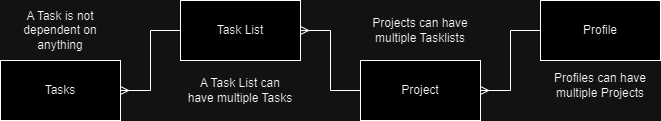

The diagram above was exported from draw.io. Its source (the exported page's mxGraphModel, read from the mxfile embedded in the PNG):
<mxGraphModel dx="819" dy="433" grid="1" gridSize="10" guides="1" tooltips="1" connect="1" arrows="1" fold="1" page="1" pageScale="1" pageWidth="850" pageHeight="1100" math="0" shadow="0">
  <root>
    <mxCell id="0" />
    <mxCell id="1" parent="0" />
    <mxCell id="EiwUA7G3Ir213gArua55-1" value="Profile" style="rounded=0;whiteSpace=wrap;html=1;" vertex="1" parent="1">
      <mxGeometry x="660" y="340" width="120" height="60" as="geometry" />
    </mxCell>
    <mxCell id="EiwUA7G3Ir213gArua55-2" value="Project" style="whiteSpace=wrap;html=1;" vertex="1" parent="1">
      <mxGeometry x="480" y="400" width="120" height="60" as="geometry" />
    </mxCell>
    <mxCell id="EiwUA7G3Ir213gArua55-3" value="Task List" style="whiteSpace=wrap;html=1;" vertex="1" parent="1">
      <mxGeometry x="300" y="340" width="120" height="60" as="geometry" />
    </mxCell>
    <mxCell id="EiwUA7G3Ir213gArua55-4" value="Tasks" style="whiteSpace=wrap;html=1;" vertex="1" parent="1">
      <mxGeometry x="120" y="400" width="120" height="60" as="geometry" />
    </mxCell>
    <mxCell id="EiwUA7G3Ir213gArua55-6" value="" style="edgeStyle=entityRelationEdgeStyle;fontSize=12;html=1;endArrow=ERmany;rounded=0;exitX=0;exitY=0.5;exitDx=0;exitDy=0;entryX=1;entryY=0.5;entryDx=0;entryDy=0;" edge="1" parent="1" source="EiwUA7G3Ir213gArua55-1" target="EiwUA7G3Ir213gArua55-2">
      <mxGeometry width="100" height="100" relative="1" as="geometry">
        <mxPoint x="840" y="530" as="sourcePoint" />
        <mxPoint x="940" y="430" as="targetPoint" />
        <Array as="points">
          <mxPoint x="830" y="460" />
          <mxPoint x="840" y="400" />
          <mxPoint x="780" y="480" />
        </Array>
      </mxGeometry>
    </mxCell>
    <mxCell id="EiwUA7G3Ir213gArua55-7" value="" style="edgeStyle=entityRelationEdgeStyle;fontSize=12;html=1;endArrow=ERmany;rounded=0;exitX=0;exitY=0.5;exitDx=0;exitDy=0;entryX=1;entryY=0.5;entryDx=0;entryDy=0;" edge="1" parent="1" source="EiwUA7G3Ir213gArua55-2" target="EiwUA7G3Ir213gArua55-3">
      <mxGeometry width="100" height="100" relative="1" as="geometry">
        <mxPoint x="670" y="380" as="sourcePoint" />
        <mxPoint x="610" y="450" as="targetPoint" />
        <Array as="points">
          <mxPoint x="840" y="470" />
          <mxPoint x="850" y="410" />
          <mxPoint x="790" y="490" />
        </Array>
      </mxGeometry>
    </mxCell>
    <mxCell id="EiwUA7G3Ir213gArua55-8" value="" style="edgeStyle=entityRelationEdgeStyle;fontSize=12;html=1;endArrow=ERmany;rounded=0;exitX=0;exitY=0.5;exitDx=0;exitDy=0;entryX=1;entryY=0.5;entryDx=0;entryDy=0;" edge="1" parent="1" source="EiwUA7G3Ir213gArua55-3" target="EiwUA7G3Ir213gArua55-4">
      <mxGeometry width="100" height="100" relative="1" as="geometry">
        <mxPoint x="490" y="440" as="sourcePoint" />
        <mxPoint x="430" y="500" as="targetPoint" />
        <Array as="points">
          <mxPoint x="850" y="480" />
          <mxPoint x="860" y="420" />
          <mxPoint x="800" y="500" />
        </Array>
      </mxGeometry>
    </mxCell>
    <mxCell id="EiwUA7G3Ir213gArua55-9" value="Profiles can have multiple Projects" style="text;html=1;strokeColor=none;fillColor=none;align=center;verticalAlign=middle;whiteSpace=wrap;rounded=0;" vertex="1" parent="1">
      <mxGeometry x="665" y="410" width="110" height="30" as="geometry" />
    </mxCell>
    <mxCell id="EiwUA7G3Ir213gArua55-10" value="Projects can have multiple Tasklists" style="text;html=1;strokeColor=none;fillColor=none;align=center;verticalAlign=middle;whiteSpace=wrap;rounded=0;" vertex="1" parent="1">
      <mxGeometry x="485" y="355" width="110" height="30" as="geometry" />
    </mxCell>
    <mxCell id="EiwUA7G3Ir213gArua55-11" value="A Task List can have multiple Tasks" style="text;html=1;strokeColor=none;fillColor=none;align=center;verticalAlign=middle;whiteSpace=wrap;rounded=0;" vertex="1" parent="1">
      <mxGeometry x="305" y="415" width="110" height="30" as="geometry" />
    </mxCell>
    <mxCell id="EiwUA7G3Ir213gArua55-12" value="A Task is not dependent on anything" style="text;html=1;strokeColor=none;fillColor=none;align=center;verticalAlign=middle;whiteSpace=wrap;rounded=0;" vertex="1" parent="1">
      <mxGeometry x="125" y="355" width="110" height="30" as="geometry" />
    </mxCell>
  </root>
</mxGraphModel>